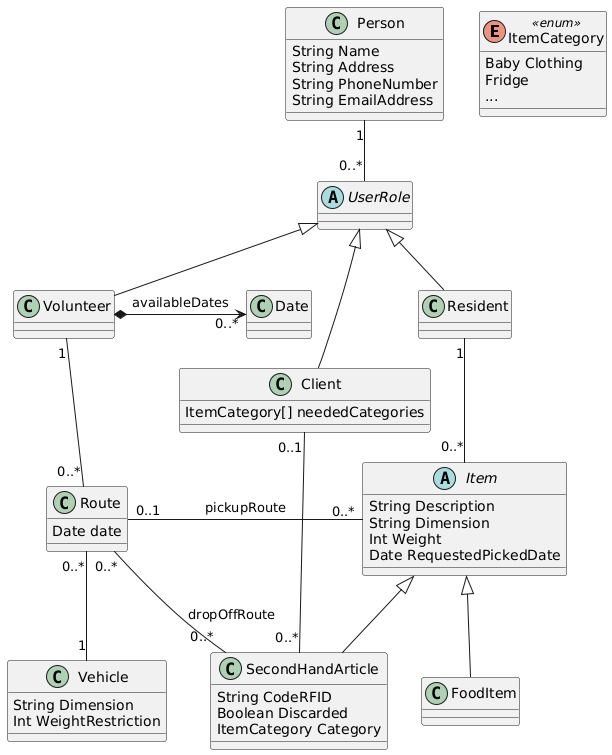

The diagram above was rendered by PlantUML. Its source (embedded in the PNG):
@startuml
enum ItemCategory <<enum>> {
    Baby Clothing
    Fridge
    ...
}

class Person {
    String Name
    String Address
    String PhoneNumber
    String EmailAddress
}

abstract class UserRole {}

class Client {
    ItemCategory[] neededCategories
}

class Volunteer {}

class Resident{}

class Date {}

class FoodItem{}

class SecondHandArticle {
    String CodeRFID
    Boolean Discarded
    ItemCategory Category
}

class Vehicle {
    String Dimension
    Int WeightRestriction
}

abstract class Item {
    String Description
    String Dimension
    Int Weight
    Date RequestedPickedDate
}

class Route {
    Date date
}


UserRole <|-- Client
UserRole <|-- Volunteer
UserRole <|-- Resident
Item <|-- SecondHandArticle
Item <|-- FoodItem

Volunteer *-> "0..*" Date : availableDates

Person "1" -- "0..*" UserRole
Client "0..1" -- "0..*" SecondHandArticle
Volunteer "1" -- "0..*" Route
Route "0..*" -- "1" Vehicle
Route "0..1" - "0..*" Item : pickupRoute
Route "0..*" -- "0..*" SecondHandArticle : dropOffRoute
Resident "1" -- "0..*" Item
@enduml